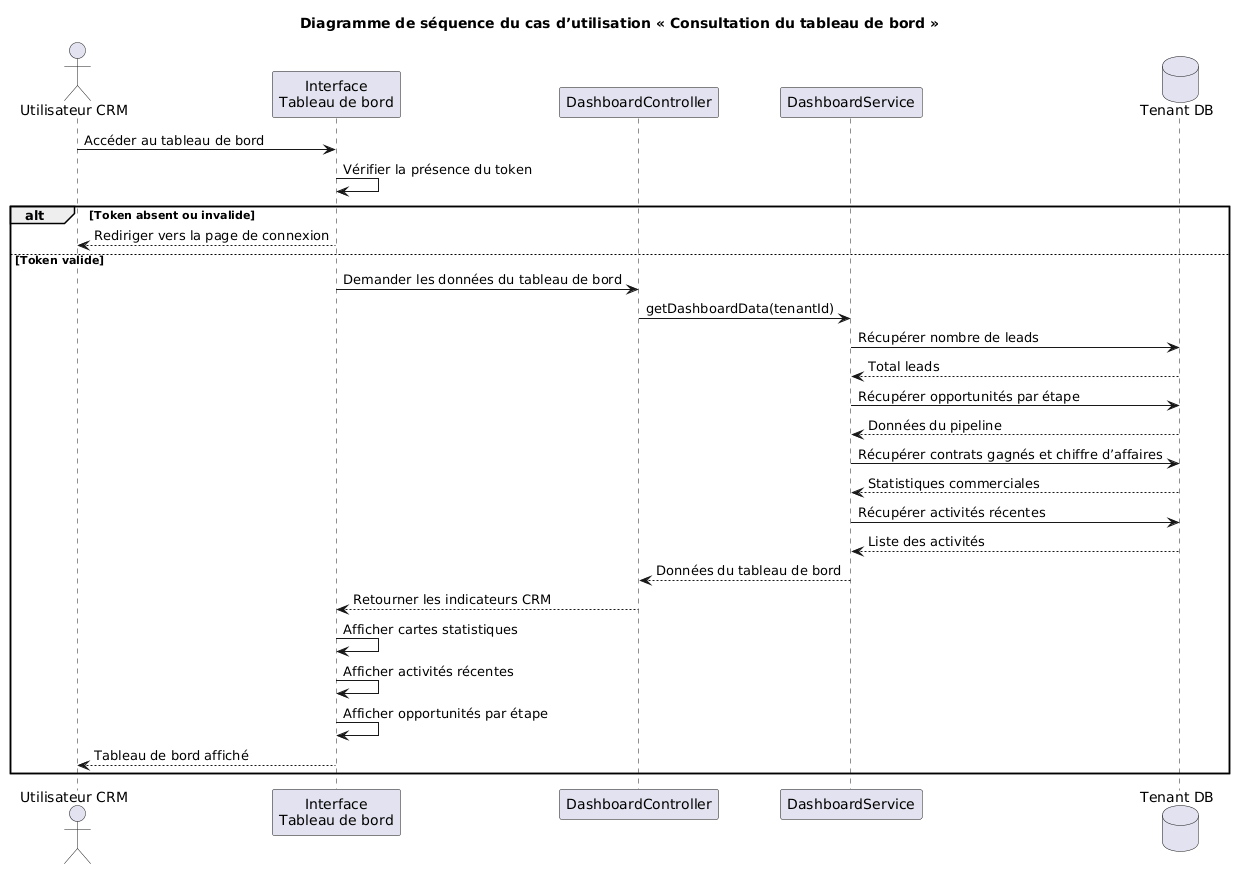

The diagram above was rendered by PlantUML. Its source (embedded in the PNG):
@startuml
title Diagramme de séquence du cas d’utilisation « Consultation du tableau de bord »

actor "Utilisateur CRM" as User
participant "Interface\nTableau de bord" as UI
participant "DashboardController" as DashC
participant "DashboardService" as DashS
database "Tenant DB" as TenantDB

User -> UI : Accéder au tableau de bord
UI -> UI : Vérifier la présence du token

alt Token absent ou invalide
    UI --> User : Rediriger vers la page de connexion
else Token valide
    UI -> DashC : Demander les données du tableau de bord
    DashC -> DashS : getDashboardData(tenantId)

    DashS -> TenantDB : Récupérer nombre de leads
    TenantDB --> DashS : Total leads

    DashS -> TenantDB : Récupérer opportunités par étape
    TenantDB --> DashS : Données du pipeline

    DashS -> TenantDB : Récupérer contrats gagnés et chiffre d’affaires
    TenantDB --> DashS : Statistiques commerciales

    DashS -> TenantDB : Récupérer activités récentes
    TenantDB --> DashS : Liste des activités

    DashS --> DashC : Données du tableau de bord
    DashC --> UI : Retourner les indicateurs CRM

    UI -> UI : Afficher cartes statistiques
    UI -> UI : Afficher activités récentes
    UI -> UI : Afficher opportunités par étape

    UI --> User : Tableau de bord affiché
end
@enduml